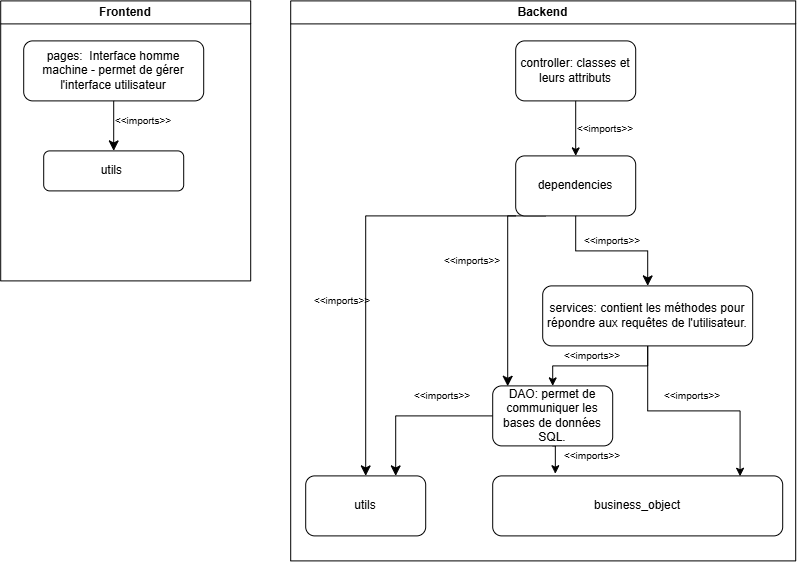

The diagram above was exported from draw.io. Its source (the exported page's mxGraphModel, read from the mxfile embedded in the PNG):
<mxGraphModel dx="1491" dy="1024" grid="1" gridSize="10" guides="1" tooltips="1" connect="1" arrows="1" fold="1" page="1" pageScale="1" pageWidth="827" pageHeight="1169" math="0" shadow="0">
  <root>
    <mxCell id="0" />
    <mxCell id="1" parent="0" />
    <mxCell id="7cRcb_dqnrappESo_hEN-40" parent="1" style="swimlane;whiteSpace=wrap;html=1;" value="Frontend" vertex="1">
      <mxGeometry height="280" width="250" x="10" y="30" as="geometry" />
    </mxCell>
    <mxCell id="icc3v9GfUjNW1rBrpHqR-5" parent="7cRcb_dqnrappESo_hEN-40" style="rounded=1;whiteSpace=wrap;html=1;" value="pages:&amp;nbsp; Interface homme machine - permet de gérer l'interface utilisateur" vertex="1">
      <mxGeometry height="60" width="180" x="23" y="40" as="geometry" />
    </mxCell>
    <mxCell id="7cRcb_dqnrappESo_hEN-1" edge="1" parent="7cRcb_dqnrappESo_hEN-40" source="icc3v9GfUjNW1rBrpHqR-5" style="endArrow=classic;html=1;rounded=0;fontSize=12;startSize=8;endSize=8;curved=1;" value="">
      <mxGeometry height="50" relative="1" width="50" as="geometry">
        <mxPoint x="-7" y="400" as="sourcePoint" />
        <mxPoint x="113" y="150" as="targetPoint" />
      </mxGeometry>
    </mxCell>
    <mxCell id="7cRcb_dqnrappESo_hEN-2" parent="7cRcb_dqnrappESo_hEN-40" style="rounded=1;whiteSpace=wrap;html=1;" value="utils&amp;nbsp;" vertex="1">
      <mxGeometry height="40" width="140" x="43" y="150" as="geometry" />
    </mxCell>
    <mxCell id="7cRcb_dqnrappESo_hEN-27" parent="7cRcb_dqnrappESo_hEN-40" style="text;html=1;whiteSpace=wrap;strokeColor=none;fillColor=none;align=center;verticalAlign=middle;rounded=0;fontSize=10;" value="&amp;lt;&amp;lt;imports&amp;gt;&amp;gt;" vertex="1">
      <mxGeometry height="20" width="60" x="113" y="110" as="geometry" />
    </mxCell>
    <mxCell id="7cRcb_dqnrappESo_hEN-43" parent="1" style="swimlane;whiteSpace=wrap;html=1;" value="Backend" vertex="1">
      <mxGeometry height="560" width="505" x="300" y="30" as="geometry" />
    </mxCell>
    <mxCell id="icc3v9GfUjNW1rBrpHqR-7" parent="7cRcb_dqnrappESo_hEN-43" style="rounded=1;whiteSpace=wrap;html=1;" value="controller: classes et leurs attributs" vertex="1">
      <mxGeometry height="60" width="120" x="225" y="40" as="geometry" />
    </mxCell>
    <mxCell id="icc3v9GfUjNW1rBrpHqR-15" edge="1" parent="7cRcb_dqnrappESo_hEN-43" source="icc3v9GfUjNW1rBrpHqR-8" style="edgeStyle=orthogonalEdgeStyle;rounded=0;orthogonalLoop=1;jettySize=auto;html=1;entryX=0.853;entryY=0.006;entryDx=0;entryDy=0;entryPerimeter=0;" target="icc3v9GfUjNW1rBrpHqR-10" value="">
      <mxGeometry relative="1" as="geometry">
        <mxPoint x="442" y="385" as="targetPoint" />
      </mxGeometry>
    </mxCell>
    <mxCell id="icc3v9GfUjNW1rBrpHqR-16" edge="1" parent="7cRcb_dqnrappESo_hEN-43" source="icc3v9GfUjNW1rBrpHqR-8" style="edgeStyle=orthogonalEdgeStyle;rounded=0;orthogonalLoop=1;jettySize=auto;html=1;exitX=0.5;exitY=1;exitDx=0;exitDy=0;entryX=0.5;entryY=0;entryDx=0;entryDy=0;" target="icc3v9GfUjNW1rBrpHqR-9">
      <mxGeometry relative="1" as="geometry" />
    </mxCell>
    <mxCell id="icc3v9GfUjNW1rBrpHqR-8" parent="7cRcb_dqnrappESo_hEN-43" style="rounded=1;whiteSpace=wrap;html=1;" value="services: contient les méthodes pour répondre aux requêtes de l'utilisateur." vertex="1">
      <mxGeometry height="60" width="210" x="252" y="285" as="geometry" />
    </mxCell>
    <mxCell id="icc3v9GfUjNW1rBrpHqR-17" edge="1" parent="7cRcb_dqnrappESo_hEN-43" source="icc3v9GfUjNW1rBrpHqR-9" style="edgeStyle=orthogonalEdgeStyle;rounded=0;orthogonalLoop=1;jettySize=auto;html=1;exitX=0.5;exitY=1;exitDx=0;exitDy=0;entryX=0.216;entryY=-0.036;entryDx=0;entryDy=0;entryPerimeter=0;" target="icc3v9GfUjNW1rBrpHqR-10">
      <mxGeometry relative="1" as="geometry" />
    </mxCell>
    <mxCell id="7cRcb_dqnrappESo_hEN-16" edge="1" parent="7cRcb_dqnrappESo_hEN-43" source="icc3v9GfUjNW1rBrpHqR-9" style="edgeStyle=orthogonalEdgeStyle;rounded=0;orthogonalLoop=1;jettySize=auto;html=1;exitX=0;exitY=0.5;exitDx=0;exitDy=0;fontSize=12;startSize=8;endSize=8;entryX=0.75;entryY=0;entryDx=0;entryDy=0;" target="7cRcb_dqnrappESo_hEN-6">
      <mxGeometry relative="1" as="geometry" />
    </mxCell>
    <mxCell id="icc3v9GfUjNW1rBrpHqR-9" parent="7cRcb_dqnrappESo_hEN-43" style="rounded=1;whiteSpace=wrap;html=1;" value="DAO: permet de communiquer les bases de données SQL." vertex="1">
      <mxGeometry height="60" width="120" x="202" y="385" as="geometry" />
    </mxCell>
    <mxCell id="icc3v9GfUjNW1rBrpHqR-10" parent="7cRcb_dqnrappESo_hEN-43" style="rounded=1;whiteSpace=wrap;html=1;" value="business_object" vertex="1">
      <mxGeometry height="60" width="290" x="202" y="475" as="geometry" />
    </mxCell>
    <mxCell id="icc3v9GfUjNW1rBrpHqR-18" edge="1" parent="7cRcb_dqnrappESo_hEN-43" source="icc3v9GfUjNW1rBrpHqR-7" style="edgeStyle=orthogonalEdgeStyle;rounded=0;orthogonalLoop=1;jettySize=auto;html=1;exitX=0.5;exitY=1;exitDx=0;exitDy=0;entryX=0.5;entryY=0;entryDx=0;entryDy=0;" target="7cRcb_dqnrappESo_hEN-5">
      <mxGeometry relative="1" as="geometry">
        <mxPoint x="282" y="155" as="targetPoint" />
      </mxGeometry>
    </mxCell>
    <mxCell id="7cRcb_dqnrappESo_hEN-10" edge="1" parent="7cRcb_dqnrappESo_hEN-43" source="7cRcb_dqnrappESo_hEN-5" style="edgeStyle=orthogonalEdgeStyle;rounded=0;orthogonalLoop=1;jettySize=auto;html=1;exitX=0.25;exitY=1;exitDx=0;exitDy=0;fontSize=12;startSize=8;endSize=8;entryX=0.125;entryY=0.006;entryDx=0;entryDy=0;entryPerimeter=0;" target="icc3v9GfUjNW1rBrpHqR-9">
      <mxGeometry relative="1" as="geometry">
        <Array as="points">
          <mxPoint x="217" y="215" />
        </Array>
        <mxPoint x="192" y="305" as="targetPoint" />
      </mxGeometry>
    </mxCell>
    <mxCell id="7cRcb_dqnrappESo_hEN-11" edge="1" parent="7cRcb_dqnrappESo_hEN-43" source="7cRcb_dqnrappESo_hEN-5" style="rounded=0;orthogonalLoop=1;jettySize=auto;html=1;exitX=0;exitY=1;exitDx=0;exitDy=0;fontSize=12;startSize=8;endSize=8;edgeStyle=orthogonalEdgeStyle;" target="7cRcb_dqnrappESo_hEN-6">
      <mxGeometry relative="1" as="geometry">
        <Array as="points">
          <mxPoint x="75" y="215" />
        </Array>
      </mxGeometry>
    </mxCell>
    <mxCell id="7cRcb_dqnrappESo_hEN-5" parent="7cRcb_dqnrappESo_hEN-43" style="rounded=1;whiteSpace=wrap;html=1;" value="dependencies" vertex="1">
      <mxGeometry height="60" width="120" x="225" y="155" as="geometry" />
    </mxCell>
    <mxCell id="7cRcb_dqnrappESo_hEN-6" parent="7cRcb_dqnrappESo_hEN-43" style="rounded=1;whiteSpace=wrap;html=1;" value="utils" vertex="1">
      <mxGeometry height="60" width="120" x="15" y="475" as="geometry" />
    </mxCell>
    <mxCell id="7cRcb_dqnrappESo_hEN-9" edge="1" parent="7cRcb_dqnrappESo_hEN-43" source="7cRcb_dqnrappESo_hEN-5" style="edgeStyle=orthogonalEdgeStyle;orthogonalLoop=1;jettySize=auto;html=1;rounded=0;fontSize=12;startSize=8;endSize=8;exitX=0.5;exitY=1;exitDx=0;exitDy=0;entryX=0.5;entryY=0;entryDx=0;entryDy=0;" target="icc3v9GfUjNW1rBrpHqR-8" value="">
      <mxGeometry relative="1" width="140" as="geometry">
        <mxPoint x="172" y="135" as="sourcePoint" />
        <mxPoint x="312" y="135" as="targetPoint" />
      </mxGeometry>
    </mxCell>
    <mxCell id="7cRcb_dqnrappESo_hEN-26" parent="7cRcb_dqnrappESo_hEN-43" style="text;html=1;whiteSpace=wrap;strokeColor=none;fillColor=none;align=center;verticalAlign=middle;rounded=0;fontSize=10;" value="&amp;lt;&amp;lt;imports&amp;gt;&amp;gt;" vertex="1">
      <mxGeometry height="20" width="60" x="285" y="118" as="geometry" />
    </mxCell>
    <mxCell id="7cRcb_dqnrappESo_hEN-28" parent="7cRcb_dqnrappESo_hEN-43" style="text;html=1;whiteSpace=wrap;strokeColor=none;fillColor=none;align=center;verticalAlign=middle;rounded=0;fontSize=10;" value="&amp;lt;&amp;lt;imports&amp;gt;&amp;gt;" vertex="1">
      <mxGeometry height="20" width="60" x="292" y="230" as="geometry" />
    </mxCell>
    <mxCell id="7cRcb_dqnrappESo_hEN-29" parent="7cRcb_dqnrappESo_hEN-43" style="text;html=1;whiteSpace=wrap;strokeColor=none;fillColor=none;align=center;verticalAlign=middle;rounded=0;fontSize=10;" value="&amp;lt;&amp;lt;imports&amp;gt;&amp;gt;" vertex="1">
      <mxGeometry height="20" width="60" x="372" y="385" as="geometry" />
    </mxCell>
    <mxCell id="7cRcb_dqnrappESo_hEN-30" parent="7cRcb_dqnrappESo_hEN-43" style="text;html=1;whiteSpace=wrap;strokeColor=none;fillColor=none;align=center;verticalAlign=middle;rounded=0;fontSize=10;" value="&amp;lt;&amp;lt;imports&amp;gt;&amp;gt;" vertex="1">
      <mxGeometry height="20" width="60" x="272" y="345" as="geometry" />
    </mxCell>
    <mxCell id="7cRcb_dqnrappESo_hEN-31" parent="7cRcb_dqnrappESo_hEN-43" style="text;html=1;whiteSpace=wrap;strokeColor=none;fillColor=none;align=center;verticalAlign=middle;rounded=0;fontSize=10;" value="&amp;lt;&amp;lt;imports&amp;gt;&amp;gt;" vertex="1">
      <mxGeometry height="20" width="60" x="152" y="250" as="geometry" />
    </mxCell>
    <mxCell id="7cRcb_dqnrappESo_hEN-32" parent="7cRcb_dqnrappESo_hEN-43" style="text;html=1;whiteSpace=wrap;strokeColor=none;fillColor=none;align=center;verticalAlign=middle;rounded=0;fontSize=10;" value="&amp;lt;&amp;lt;imports&amp;gt;&amp;gt;" vertex="1">
      <mxGeometry height="20" width="60" x="22" y="290" as="geometry" />
    </mxCell>
    <mxCell id="7cRcb_dqnrappESo_hEN-33" parent="7cRcb_dqnrappESo_hEN-43" style="text;html=1;whiteSpace=wrap;strokeColor=none;fillColor=none;align=center;verticalAlign=middle;rounded=0;fontSize=10;" value="&amp;lt;&amp;lt;imports&amp;gt;&amp;gt;" vertex="1">
      <mxGeometry height="20" width="60" x="122" y="385" as="geometry" />
    </mxCell>
    <mxCell id="7cRcb_dqnrappESo_hEN-37" parent="7cRcb_dqnrappESo_hEN-43" style="text;html=1;whiteSpace=wrap;strokeColor=none;fillColor=none;align=center;verticalAlign=middle;rounded=0;fontSize=10;" value="&amp;lt;&amp;lt;imports&amp;gt;&amp;gt;" vertex="1">
      <mxGeometry height="20" width="60" x="272" y="445" as="geometry" />
    </mxCell>
  </root>
</mxGraphModel>